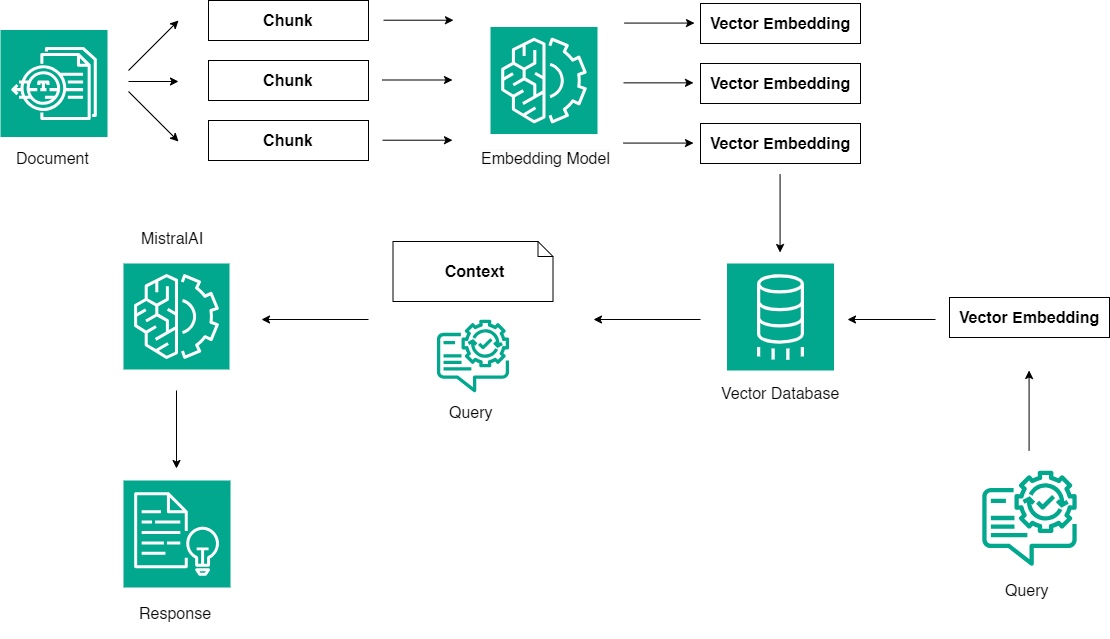

The diagram above was exported from draw.io. Its source (the exported page's mxGraphModel, read from the mxfile embedded in the PNG):
<mxGraphModel dx="1467" dy="837" grid="0" gridSize="10" guides="1" tooltips="1" connect="1" arrows="1" fold="1" page="1" pageScale="1" pageWidth="1169" pageHeight="827" math="0" shadow="0">
  <root>
    <mxCell id="0" />
    <mxCell id="1" parent="0" />
    <mxCell id="rzml9xkoZQXwZHougkke-2" value="&lt;font style=&quot;font-size: 16px;&quot;&gt;&lt;b&gt;Chunk&lt;/b&gt;&lt;/font&gt;" style="rounded=0;whiteSpace=wrap;html=1;fillColor=default;" vertex="1" parent="1">
      <mxGeometry x="240" y="120" width="160" height="40" as="geometry" />
    </mxCell>
    <mxCell id="rzml9xkoZQXwZHougkke-9" style="edgeStyle=orthogonalEdgeStyle;rounded=0;orthogonalLoop=1;jettySize=auto;html=1;" edge="1" parent="1">
      <mxGeometry relative="1" as="geometry">
        <mxPoint x="414" y="199.5" as="sourcePoint" />
        <mxPoint x="484" y="199.5" as="targetPoint" />
      </mxGeometry>
    </mxCell>
    <mxCell id="rzml9xkoZQXwZHougkke-3" value="&lt;b&gt;&lt;font style=&quot;font-size: 16px;&quot;&gt;Chunk&lt;/font&gt;&lt;/b&gt;" style="rounded=0;whiteSpace=wrap;html=1;" vertex="1" parent="1">
      <mxGeometry x="240" y="180" width="160" height="40" as="geometry" />
    </mxCell>
    <mxCell id="rzml9xkoZQXwZHougkke-4" value="&lt;font style=&quot;font-size: 16px;&quot;&gt;&lt;b&gt;Chunk&lt;/b&gt;&lt;/font&gt;" style="rounded=0;whiteSpace=wrap;html=1;" vertex="1" parent="1">
      <mxGeometry x="240" y="240" width="160" height="40" as="geometry" />
    </mxCell>
    <mxCell id="rzml9xkoZQXwZHougkke-6" value="&lt;b style=&quot;font-size: 16px;&quot;&gt;Vector Embedding&lt;/b&gt;" style="rounded=0;whiteSpace=wrap;html=1;" vertex="1" parent="1">
      <mxGeometry x="732" y="123" width="160" height="40" as="geometry" />
    </mxCell>
    <mxCell id="rzml9xkoZQXwZHougkke-7" value="&lt;b&gt;Vector Embedding&lt;/b&gt;" style="rounded=0;whiteSpace=wrap;html=1;fontStyle=1;fontSize=16;" vertex="1" parent="1">
      <mxGeometry x="732" y="183" width="160" height="40" as="geometry" />
    </mxCell>
    <mxCell id="rzml9xkoZQXwZHougkke-8" value="&lt;b style=&quot;font-size: 16px;&quot;&gt;Vector Embedding&lt;/b&gt;" style="rounded=0;whiteSpace=wrap;html=1;" vertex="1" parent="1">
      <mxGeometry x="732" y="243" width="160" height="40" as="geometry" />
    </mxCell>
    <mxCell id="rzml9xkoZQXwZHougkke-11" style="edgeStyle=orthogonalEdgeStyle;rounded=0;orthogonalLoop=1;jettySize=auto;html=1;" edge="1" parent="1">
      <mxGeometry relative="1" as="geometry">
        <mxPoint x="414" y="259.71000000000004" as="sourcePoint" />
        <mxPoint x="484" y="259.71000000000004" as="targetPoint" />
      </mxGeometry>
    </mxCell>
    <mxCell id="rzml9xkoZQXwZHougkke-12" style="edgeStyle=orthogonalEdgeStyle;rounded=0;orthogonalLoop=1;jettySize=auto;html=1;" edge="1" parent="1">
      <mxGeometry relative="1" as="geometry">
        <mxPoint x="415" y="139.70999999999998" as="sourcePoint" />
        <mxPoint x="485" y="139.70999999999998" as="targetPoint" />
      </mxGeometry>
    </mxCell>
    <mxCell id="rzml9xkoZQXwZHougkke-13" value="" style="endArrow=classic;html=1;rounded=0;" edge="1" parent="1">
      <mxGeometry width="50" height="50" relative="1" as="geometry">
        <mxPoint x="160" y="190" as="sourcePoint" />
        <mxPoint x="210" y="140" as="targetPoint" />
      </mxGeometry>
    </mxCell>
    <mxCell id="rzml9xkoZQXwZHougkke-14" value="" style="endArrow=classic;html=1;rounded=0;" edge="1" parent="1">
      <mxGeometry width="50" height="50" relative="1" as="geometry">
        <mxPoint x="160" y="211" as="sourcePoint" />
        <mxPoint x="210" y="261" as="targetPoint" />
      </mxGeometry>
    </mxCell>
    <mxCell id="rzml9xkoZQXwZHougkke-15" value="" style="endArrow=classic;html=1;rounded=0;" edge="1" parent="1">
      <mxGeometry width="50" height="50" relative="1" as="geometry">
        <mxPoint x="160" y="201" as="sourcePoint" />
        <mxPoint x="210" y="201" as="targetPoint" />
      </mxGeometry>
    </mxCell>
    <mxCell id="rzml9xkoZQXwZHougkke-18" value="&lt;font style=&quot;font-size: 16px;&quot;&gt;&lt;b&gt;Vector Embedding&lt;/b&gt;&lt;/font&gt;" style="rounded=0;whiteSpace=wrap;html=1;" vertex="1" parent="1">
      <mxGeometry x="981" y="417" width="160" height="40" as="geometry" />
    </mxCell>
    <mxCell id="rzml9xkoZQXwZHougkke-33" value="" style="sketch=0;points=[[0,0,0],[0.25,0,0],[0.5,0,0],[0.75,0,0],[1,0,0],[0,1,0],[0.25,1,0],[0.5,1,0],[0.75,1,0],[1,1,0],[0,0.25,0],[0,0.5,0],[0,0.75,0],[1,0.25,0],[1,0.5,0],[1,0.75,0]];outlineConnect=0;fontColor=#232F3E;fillColor=#01A88D;strokeColor=#ffffff;dashed=0;verticalLabelPosition=bottom;verticalAlign=top;align=center;html=1;fontSize=12;fontStyle=0;aspect=fixed;shape=mxgraph.aws4.resourceIcon;resIcon=mxgraph.aws4.machine_learning;" vertex="1" parent="1">
      <mxGeometry x="522" y="146.5" width="107" height="107" as="geometry" />
    </mxCell>
    <mxCell id="rzml9xkoZQXwZHougkke-37" value="" style="sketch=0;outlineConnect=0;fontColor=#232F3E;gradientColor=none;fillColor=#01A88D;strokeColor=none;dashed=0;verticalLabelPosition=bottom;verticalAlign=top;align=center;html=1;fontSize=12;fontStyle=0;aspect=fixed;pointerEvents=1;shape=mxgraph.aws4.devops_guru_insights;" vertex="1" parent="1">
      <mxGeometry x="1013.8" y="589.9999999999999" width="94.39" height="95.61" as="geometry" />
    </mxCell>
    <mxCell id="rzml9xkoZQXwZHougkke-38" value="" style="sketch=0;outlineConnect=0;fontColor=#232F3E;gradientColor=none;fillColor=#01A88D;strokeColor=none;dashed=0;verticalLabelPosition=bottom;verticalAlign=top;align=center;html=1;fontSize=12;fontStyle=0;aspect=fixed;pointerEvents=1;shape=mxgraph.aws4.devops_guru_insights;" vertex="1" parent="1">
      <mxGeometry x="468.4700000000001" y="439" width="72.06" height="73" as="geometry" />
    </mxCell>
    <mxCell id="rzml9xkoZQXwZHougkke-39" style="edgeStyle=orthogonalEdgeStyle;rounded=0;orthogonalLoop=1;jettySize=auto;html=1;" edge="1" parent="1">
      <mxGeometry relative="1" as="geometry">
        <mxPoint x="655" y="202.36" as="sourcePoint" />
        <mxPoint x="725" y="202.36" as="targetPoint" />
      </mxGeometry>
    </mxCell>
    <mxCell id="rzml9xkoZQXwZHougkke-40" style="edgeStyle=orthogonalEdgeStyle;rounded=0;orthogonalLoop=1;jettySize=auto;html=1;" edge="1" parent="1">
      <mxGeometry relative="1" as="geometry">
        <mxPoint x="655" y="262.57000000000005" as="sourcePoint" />
        <mxPoint x="725" y="262.57000000000005" as="targetPoint" />
      </mxGeometry>
    </mxCell>
    <mxCell id="rzml9xkoZQXwZHougkke-41" style="edgeStyle=orthogonalEdgeStyle;rounded=0;orthogonalLoop=1;jettySize=auto;html=1;" edge="1" parent="1">
      <mxGeometry relative="1" as="geometry">
        <mxPoint x="656" y="142.57" as="sourcePoint" />
        <mxPoint x="726" y="142.57" as="targetPoint" />
      </mxGeometry>
    </mxCell>
    <mxCell id="rzml9xkoZQXwZHougkke-42" value="" style="sketch=0;points=[[0,0,0],[0.25,0,0],[0.5,0,0],[0.75,0,0],[1,0,0],[0,1,0],[0.25,1,0],[0.5,1,0],[0.75,1,0],[1,1,0],[0,0.25,0],[0,0.5,0],[0,0.75,0],[1,0.25,0],[1,0.5,0],[1,0.75,0]];outlineConnect=0;fontColor=#232F3E;fillColor=#01A88D;strokeColor=#ffffff;dashed=0;verticalLabelPosition=bottom;verticalAlign=top;align=center;html=1;fontSize=12;fontStyle=0;aspect=fixed;shape=mxgraph.aws4.resourceIcon;resIcon=mxgraph.aws4.database_migration_service;" vertex="1" parent="1">
      <mxGeometry x="758.5" y="383" width="107" height="107" as="geometry" />
    </mxCell>
    <mxCell id="rzml9xkoZQXwZHougkke-45" value="&lt;b&gt;Context&lt;/b&gt;" style="shape=note;size=15;align=left;spacingLeft=5;whiteSpace=wrap;align=center;fontSize=16;labelBorderColor=none;html=1;" vertex="1" parent="1">
      <mxGeometry x="424.5" y="361" width="160" height="60" as="geometry" />
    </mxCell>
    <mxCell id="rzml9xkoZQXwZHougkke-47" value="" style="sketch=0;points=[[0,0,0],[0.25,0,0],[0.5,0,0],[0.75,0,0],[1,0,0],[0,1,0],[0.25,1,0],[0.5,1,0],[0.75,1,0],[1,1,0],[0,0.25,0],[0,0.5,0],[0,0.75,0],[1,0.25,0],[1,0.5,0],[1,0.75,0]];outlineConnect=0;fontColor=#232F3E;fillColor=#01A88D;strokeColor=#ffffff;dashed=0;verticalLabelPosition=bottom;verticalAlign=top;align=center;html=1;fontSize=12;fontStyle=0;aspect=fixed;shape=mxgraph.aws4.resourceIcon;resIcon=mxgraph.aws4.machine_learning;" vertex="1" parent="1">
      <mxGeometry x="155" y="383" width="106" height="106" as="geometry" />
    </mxCell>
    <mxCell id="rzml9xkoZQXwZHougkke-49" value="" style="sketch=0;points=[[0,0,0],[0.25,0,0],[0.5,0,0],[0.75,0,0],[1,0,0],[0,1,0],[0.25,1,0],[0.5,1,0],[0.75,1,0],[1,1,0],[0,0.25,0],[0,0.5,0],[0,0.75,0],[1,0.25,0],[1,0.5,0],[1,0.75,0]];outlineConnect=0;fontColor=#232F3E;fillColor=#01A88D;strokeColor=#ffffff;dashed=0;verticalLabelPosition=bottom;verticalAlign=top;align=center;html=1;fontSize=12;fontStyle=0;aspect=fixed;shape=mxgraph.aws4.resourceIcon;resIcon=mxgraph.aws4.comprehend;" vertex="1" parent="1">
      <mxGeometry x="155" y="600" width="107" height="107" as="geometry" />
    </mxCell>
    <mxCell id="rzml9xkoZQXwZHougkke-52" value="" style="sketch=0;points=[[0,0,0],[0.25,0,0],[0.5,0,0],[0.75,0,0],[1,0,0],[0,1,0],[0.25,1,0],[0.5,1,0],[0.75,1,0],[1,1,0],[0,0.25,0],[0,0.5,0],[0,0.75,0],[1,0.25,0],[1,0.5,0],[1,0.75,0]];outlineConnect=0;fontColor=#232F3E;fillColor=#01A88D;strokeColor=#ffffff;dashed=0;verticalLabelPosition=bottom;verticalAlign=top;align=center;html=1;fontSize=12;fontStyle=0;aspect=fixed;shape=mxgraph.aws4.resourceIcon;resIcon=mxgraph.aws4.textract;" vertex="1" parent="1">
      <mxGeometry x="32" y="149.5" width="107" height="107" as="geometry" />
    </mxCell>
    <mxCell id="rzml9xkoZQXwZHougkke-53" style="edgeStyle=orthogonalEdgeStyle;rounded=0;orthogonalLoop=1;jettySize=auto;html=1;" edge="1" parent="1">
      <mxGeometry relative="1" as="geometry">
        <mxPoint x="732" y="439" as="sourcePoint" />
        <mxPoint x="625" y="439" as="targetPoint" />
      </mxGeometry>
    </mxCell>
    <mxCell id="rzml9xkoZQXwZHougkke-54" style="edgeStyle=orthogonalEdgeStyle;rounded=0;orthogonalLoop=1;jettySize=auto;html=1;" edge="1" parent="1">
      <mxGeometry relative="1" as="geometry">
        <mxPoint x="400" y="439" as="sourcePoint" />
        <mxPoint x="293" y="439" as="targetPoint" />
      </mxGeometry>
    </mxCell>
    <mxCell id="rzml9xkoZQXwZHougkke-55" style="edgeStyle=orthogonalEdgeStyle;rounded=0;orthogonalLoop=1;jettySize=auto;html=1;" edge="1" parent="1">
      <mxGeometry relative="1" as="geometry">
        <mxPoint x="967" y="439" as="sourcePoint" />
        <mxPoint x="879" y="439" as="targetPoint" />
      </mxGeometry>
    </mxCell>
    <mxCell id="rzml9xkoZQXwZHougkke-57" style="edgeStyle=orthogonalEdgeStyle;rounded=0;orthogonalLoop=1;jettySize=auto;html=1;" edge="1" parent="1">
      <mxGeometry relative="1" as="geometry">
        <mxPoint x="1060.58" y="570" as="sourcePoint" />
        <mxPoint x="1060.58" y="490" as="targetPoint" />
      </mxGeometry>
    </mxCell>
    <mxCell id="rzml9xkoZQXwZHougkke-59" style="edgeStyle=orthogonalEdgeStyle;rounded=0;orthogonalLoop=1;jettySize=auto;html=1;" edge="1" parent="1">
      <mxGeometry relative="1" as="geometry">
        <mxPoint x="208" y="510" as="sourcePoint" />
        <mxPoint x="208" y="588" as="targetPoint" />
      </mxGeometry>
    </mxCell>
    <mxCell id="rzml9xkoZQXwZHougkke-60" style="edgeStyle=orthogonalEdgeStyle;rounded=0;orthogonalLoop=1;jettySize=auto;html=1;" edge="1" parent="1">
      <mxGeometry relative="1" as="geometry">
        <mxPoint x="811.57" y="294" as="sourcePoint" />
        <mxPoint x="811.57" y="372" as="targetPoint" />
      </mxGeometry>
    </mxCell>
    <mxCell id="rzml9xkoZQXwZHougkke-61" value="&lt;span style=&quot;forced-color-adjust: none; color: rgb(0, 0, 0); font-family: Helvetica; font-size: 16px; font-style: normal; font-variant-ligatures: normal; font-variant-caps: normal; letter-spacing: normal; orphans: 2; text-align: center; text-indent: 0px; text-transform: none; widows: 2; word-spacing: 0px; -webkit-text-stroke-width: 0px; white-space: normal; background-color: rgb(251, 251, 251); text-decoration-thickness: initial; text-decoration-style: initial; text-decoration-color: initial;&quot;&gt;Embedding Model&lt;/span&gt;" style="text;whiteSpace=wrap;html=1;fontStyle=0" vertex="1" parent="1">
      <mxGeometry x="511" y="262" width="135" height="41" as="geometry" />
    </mxCell>
    <mxCell id="rzml9xkoZQXwZHougkke-62" value="&lt;div style=&quot;text-align: center;&quot;&gt;&lt;span style=&quot;background-color: initial; font-size: 16px;&quot;&gt;Vector Database&lt;/span&gt;&lt;/div&gt;" style="text;whiteSpace=wrap;html=1;fontStyle=0" vertex="1" parent="1">
      <mxGeometry x="751.25" y="497" width="121.5" height="41" as="geometry" />
    </mxCell>
    <mxCell id="rzml9xkoZQXwZHougkke-63" value="&lt;div style=&quot;text-align: center;&quot;&gt;&lt;span style=&quot;background-color: initial; font-size: 16px;&quot;&gt;Document&lt;/span&gt;&lt;/div&gt;" style="text;whiteSpace=wrap;html=1;fontStyle=0" vertex="1" parent="1">
      <mxGeometry x="46.370000000000005" y="262" width="78.25" height="41" as="geometry" />
    </mxCell>
    <mxCell id="rzml9xkoZQXwZHougkke-64" value="&lt;div style=&quot;text-align: center;&quot;&gt;&lt;span style=&quot;background-color: initial; font-size: 16px;&quot;&gt;MistralAI&lt;/span&gt;&lt;/div&gt;" style="text;whiteSpace=wrap;html=1;fontStyle=0" vertex="1" parent="1">
      <mxGeometry x="171.12" y="342" width="73.75" height="41" as="geometry" />
    </mxCell>
    <mxCell id="rzml9xkoZQXwZHougkke-65" value="&lt;div style=&quot;text-align: center;&quot;&gt;&lt;span style=&quot;background-color: initial; font-size: 16px;&quot;&gt;Response&lt;/span&gt;&lt;/div&gt;" style="text;whiteSpace=wrap;html=1;fontStyle=0" vertex="1" parent="1">
      <mxGeometry x="168.99" y="717" width="78" height="41" as="geometry" />
    </mxCell>
    <mxCell id="rzml9xkoZQXwZHougkke-66" value="&lt;div style=&quot;text-align: center;&quot;&gt;&lt;span style=&quot;background-color: initial; font-size: 16px;&quot;&gt;Query&lt;/span&gt;&lt;/div&gt;" style="text;whiteSpace=wrap;html=1;fontStyle=0" vertex="1" parent="1">
      <mxGeometry x="1035" y="694" width="52" height="41" as="geometry" />
    </mxCell>
    <mxCell id="rzml9xkoZQXwZHougkke-67" value="&lt;div style=&quot;text-align: center;&quot;&gt;&lt;span style=&quot;background-color: initial; font-size: 16px;&quot;&gt;Query&lt;/span&gt;&lt;/div&gt;" style="text;whiteSpace=wrap;html=1;fontStyle=0" vertex="1" parent="1">
      <mxGeometry x="478.5" y="516" width="52" height="41" as="geometry" />
    </mxCell>
  </root>
</mxGraphModel>